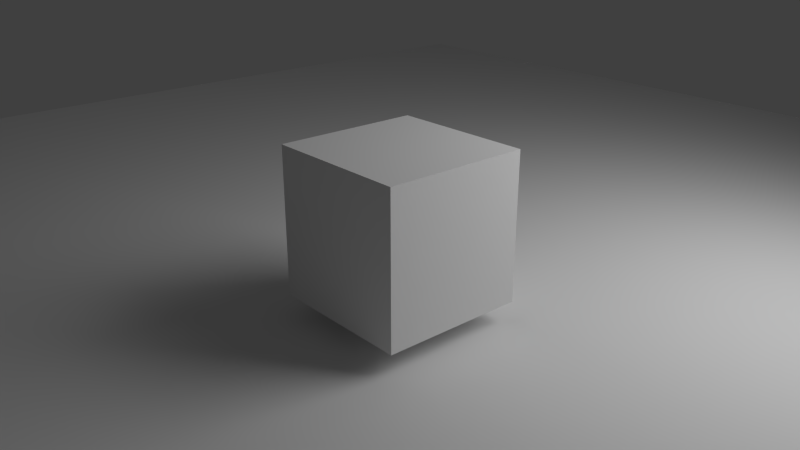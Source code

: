 # Source: OSCTest.blend  (saved by Blender 2.79.0; exported with 4.5.12 LTS)
import bpy
from mathutils import Matrix  # noqa: F401  (used for matrix-valued properties, if any)

bpy.ops.wm.read_factory_settings(use_empty=True)
scene = bpy.context.scene
scene.name = 'Scene'

# ---- collections
col_collection_1 = bpy.data.collections.new('Collection 1'); scene.collection.children.link(col_collection_1)

# ---- materials (node trees are filled in below, after node groups)
mat_material = bpy.data.materials.new('Material')
mat_material.alpha_threshold = 0.0
mat_material.roughness = 0.5
mat_material.line_color = (0.0, 0.0, 0.0, 1.0)
mat_material_001 = bpy.data.materials.new('Material.001')
mat_material_001.alpha_threshold = 0.0
mat_material_001.roughness = 0.5

# ---- material node trees
mat_material.use_nodes = True; mat_material.node_tree.nodes.clear()
_N = mat_material.node_tree.nodes; _L = mat_material.node_tree.links
n0 = _N.new('ShaderNodeOutputMaterial'); n0.name = 'Material Output'; n0.location = (300, 300)
n1 = _N.new('ShaderNodeBsdfDiffuse'); n1.name = 'Diffuse BSDF'; n1.location = (10, 300)
_L.new(n1.outputs[0], n0.inputs[0])
n0.is_active_output = True
mat_material_001.use_nodes = True; mat_material_001.node_tree.nodes.clear()
_N = mat_material_001.node_tree.nodes; _L = mat_material_001.node_tree.links
n0 = _N.new('ShaderNodeOutputMaterial'); n0.name = 'Material Output'; n0.location = (300, 300)
n1 = _N.new('ShaderNodeEmission'); n1.name = 'Emission'; n1.location = (10, 300)
n1.inputs[1].default_value = 3.0
n2 = _N.new('ShaderNodeRGB'); n2.name = 'RGB'; n2.location = (-180, 300)
n2.outputs[0].default_value = (0.9976, 0.9976, 1.0, 1.0)
_L.new(n1.outputs[0], n0.inputs[0])
_L.new(n2.outputs[0], n1.inputs[0])
n0.is_active_output = True

# ---- world
world_world = bpy.data.worlds.new('World'); scene.world = world_world
world_world.color = (0.05088, 0.05088, 0.05088)
world_world.use_sun_shadow = False
world_world.sun_shadow_jitter_overblur = 0.0
world_world.cycles.sampling_method = 'NONE'
world_world.cycles.sample_map_resolution = 256

# ---- cameras
cam_camera = bpy.data.cameras.new('Camera')
cam_camera.clip_end = 100.0
cam_camera.lens = 35.0
cam_camera.sensor_width = 32.0
cam_camera.sensor_height = 18.0
cam_camera.ortho_scale = 7.314
cam_camera.dof.focus_distance = 0.0

# ---- meshes
me_plane_001 = bpy.data.meshes.new('Plane.001')
me_plane_001.from_pydata([(-1.0, -1.0, 0.0), (1.0, -1.0, 0.0), (-1.0, 1.0, 0.0), (1.0, 1.0, 0.0)], [], [(0, 1, 3, 2)])
me_plane_001.materials.append(None)
me_plane_001.use_remesh_preserve_volume = False
me_plane_001.use_remesh_preserve_attributes = False
me_plane_001.use_mirror_vertex_groups = False
me_plane_001.update()
me_cube = bpy.data.meshes.new('Cube')
me_cube.from_pydata([(1.0, 1.0, -1.0), (1.0, -1.0, -1.0), (-1.0, -1.0, -1.0), (-1.0, 1.0, -1.0), (1.0, 1.0, 1.0), (1.0, -1.0, 1.0), (-1.0, -1.0, 1.0), (-1.0, 1.0, 1.0)], [], [(0, 1, 2, 3), (4, 7, 6, 5), (0, 4, 5, 1), (1, 5, 6, 2), (2, 6, 7, 3), (4, 0, 3, 7)])
me_cube.materials.append(mat_material)
me_cube.use_remesh_preserve_volume = False
me_cube.use_remesh_preserve_attributes = False
me_cube.use_mirror_vertex_groups = False
me_cube.update()
me_plane = bpy.data.meshes.new('Plane')
me_plane.from_pydata([(-1.0, -1.0, 0.0), (1.0, -1.0, 0.0), (-1.0, 1.0, 0.0), (1.0, 1.0, 0.0)], [], [(0, 1, 3, 2)])
me_plane.materials.append(mat_material_001)
me_plane.use_remesh_preserve_volume = False
me_plane.use_remesh_preserve_attributes = False
me_plane.use_mirror_vertex_groups = False
me_plane.update()

# ---- objects
ob_floor = bpy.data.objects.new('Floor', me_plane_001)
ob_cube = bpy.data.objects.new('Cube', me_cube)
ob_plane = bpy.data.objects.new('Plane', me_plane)
ob_camera = bpy.data.objects.new('Camera', cam_camera)

# ---- transforms, parenting, visibility, modifiers, constraints
ob_floor.location = (0.0, 0.0, 0.0)
ob_floor.scale = (13.25, 13.25, 13.25)
ob_floor.lineart.crease_threshold = 0.0
ob_cube.location = (0.0, 0.0, 1.283)
ob_cube.lock_rotations_4d = False
ob_cube.empty_display_type = 'ARROWS'
ob_cube.lineart.crease_threshold = 0.0
ob_plane.location = (4.224, 4.598, 5.996)
ob_plane.scale = (2.902, 2.902, 2.902)
ob_plane.lineart.crease_threshold = 0.0
_c = ob_plane.constraints.new('TRACK_TO'); _c.name = 'Track To'
_c.target_space = 'LOCAL'
_c.target = ob_cube
_c.track_axis = 'TRACK_Z'
ob_camera.location = (7.481, -6.508, 5.344)
ob_camera.rotation_euler = (1.182, 0.01082, 0.8377)
ob_camera.lock_rotations_4d = False
ob_camera.empty_display_type = 'ARROWS'
ob_camera.color = (0.0, 0.0, 0.0, 0.0)
ob_camera.display_type = 'WIRE'
ob_camera.lineart.crease_threshold = 0.0
_c = ob_camera.constraints.new('TRACK_TO'); _c.name = 'Track To'
_c.target = ob_cube

# ---- collection membership
col_collection_1.objects.link(ob_floor)
col_collection_1.objects.link(ob_cube)
col_collection_1.objects.link(ob_plane)
col_collection_1.objects.link(ob_camera)

# ---- scene / render settings (as saved in the file)
scene.camera = ob_camera
scene.frame_start = 1; scene.frame_end = 220; scene.frame_set(1)
scene.render.engine = 'CYCLES'
scene.render.resolution_percentage = 50
scene.render.dither_intensity = 0.0
scene.cycles.use_denoising = False
scene.cycles.samples = 10
scene.cycles.sampling_pattern = 'TABULATED_SOBOL'
scene.cycles.light_sampling_threshold = 0.0
scene.cycles.use_adaptive_sampling = False
scene.cycles.use_light_tree = False
scene.cycles.blur_glossy = 0.0
scene.cycles.pixel_filter_type = 'GAUSSIAN'
scene.cycles.sample_clamp_indirect = 0.0
scene.view_settings.view_transform = 'Standard'
bpy.context.view_layer.update()
